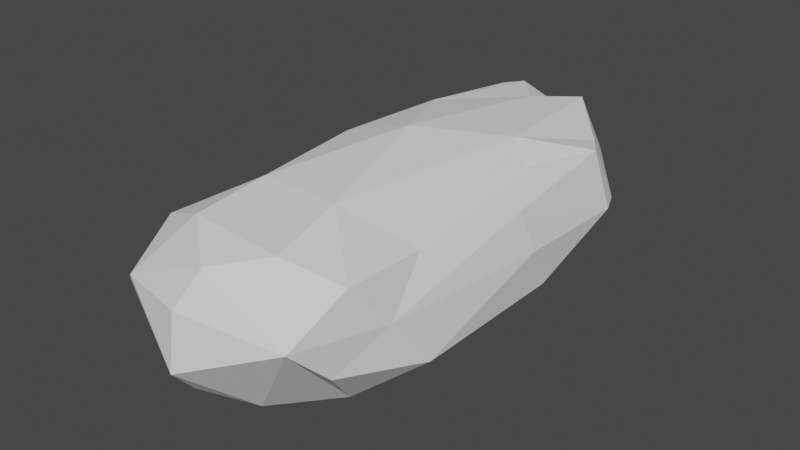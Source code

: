 # Source: CS_rock2.blend  (saved by Blender 2.80.75; exported with 4.5.12 LTS)
import bpy
from mathutils import Matrix  # noqa: F401  (used for matrix-valued properties, if any)

bpy.ops.wm.read_factory_settings(use_empty=True)
scene = bpy.context.scene
scene.name = 'Scene'

# ---- collections
col_collection = bpy.data.collections.new('Collection'); scene.collection.children.link(col_collection)

# ---- world
world_world = bpy.data.worlds.new('World'); scene.world = world_world
world_world.use_nodes = True; world_world.node_tree.nodes.clear()
_N = world_world.node_tree.nodes; _L = world_world.node_tree.links
n0 = _N.new('ShaderNodeOutputWorld'); n0.name = 'World Output'; n0.location = (300, 300)
n1 = _N.new('ShaderNodeBackground'); n1.name = 'Background'; n1.location = (10, 300)
n1.inputs[0].default_value = (0.05088, 0.05088, 0.05088, 1.0)
_L.new(n1.outputs[0], n0.inputs[0])
n0.is_active_output = True
world_world.color = (0.05088, 0.05088, 0.05088)
world_world.use_sun_shadow = False
world_world.sun_shadow_jitter_overblur = 0.0

# ---- meshes
me_icosphere = bpy.data.meshes.new('Icosphere')
me_icosphere.from_pydata([(-1.535, -3.792, 0.08279), (-1.04, -0.2449, 1.07), (-1.265, -3.966, 0.2894), (-0.07832, -4.41, -0.4257), (-1.63, -1.863, 0.5353), (1.422, -3.292, -0.4328), (0.4018, -3.466, -1.181), (1.618, -2.437, -0.001444), (-0.09163, -0.07655, 1.337), (-1.879, 0.2333, -0.8193), (1.218, 0.9008, 0.7489), (0.7218, -3.369, 0.9842), (1.786, 0.5869, -0.7428), (0.761, 3.404, -0.8216), (0.03186, -3.905, 0.8214), (-1.868, -1.356, -0.8604), (1.337, -3.916, 0.1759), (-1.846, -2.19, -0.6445), (1.42, -1.664, 0.5972), (1.702, 0.07462, 0.5502), (1.527, 2.23, 0.6471), (1.244, 2.675, 0.5867), (-0.7052, -2.175, 1.147), (0.4938, 3.51, 0.8541), (0.8351, 3.583, -0.4702), (-1.642, 1.199, 0.5325), (0.8707, 1.093, 1.054), (-1.791, 0.1501, 0.586), (-1.184, 2.529, -1.079), (-0.6294, 3.873, 0.0436), (-1.043, 3.469, -0.8312), (-0.1169, 0.4924, -1.539), (-1.242, 0.4661, -1.259), (1.175, 2.893, -0.9368), (-2.004, 1.402, -0.1911), (1.611, 2.677, -0.2362), (-0.5506, 3.44, 0.8973), (0.7573, 3.752, -0.01404), (0.7943, 2.084, -1.229), (1.833, 2.183, -0.1704), (0.01187, 2.768, 0.9613), (0.03009, 3.67, 0.5298), (-0.8935, 1.516, 1.047), (-1.362, 3.216, -0.7786), (-0.343, -1.167, -1.501), (-0.8496, -3.114, -1.215), (1.866, 0.1821, -0.04438), (-0.7359, -3.294, 1.025), (1.081, -2.615, -1.198), (-0.2321, -3.972, -0.9246), (-1.559, -3.04, 0.6744), (-0.129, -4.258, 0.3463), (1.444, -2.997, 0.664), (1.768, -1.885, -0.755), (0.5345, -2.218, 1.157), (-0.7853, 3.203, 0.8772), (-0.06273, 3.711, -0.4893), (-1.204, 3.517, -0.03105)], [], [(34, 27, 25), (5, 7, 16), (11, 22, 47), (51, 2, 3), (17, 15, 45), (3, 49, 6), (52, 16, 7), (18, 19, 10), (1, 8, 42), (14, 11, 47), (22, 50, 47), (4, 22, 1), (47, 2, 14), (2, 47, 50), (50, 0, 2), (3, 2, 0), (48, 53, 5), (4, 0, 50), (22, 4, 50), (15, 17, 34), (48, 6, 44), (14, 51, 16), (44, 38, 48), (36, 41, 29), (14, 2, 51), (3, 16, 51), (45, 15, 44), (6, 49, 45), (22, 11, 54), (16, 11, 14), (52, 18, 54), (54, 11, 52), (40, 23, 41), (48, 12, 53), (20, 26, 10), (24, 37, 33), (11, 16, 52), (31, 32, 28), (43, 28, 34), (31, 38, 44), (9, 32, 15), (4, 17, 0), (16, 48, 5), (43, 30, 28), (6, 16, 3), (9, 15, 34), (5, 53, 7), (40, 36, 42), (17, 4, 34), (39, 35, 21), (55, 25, 42), (19, 46, 39), (56, 30, 29), (28, 9, 34), (41, 36, 40), (6, 48, 16), (23, 37, 41), (7, 18, 52), (46, 53, 12), (19, 7, 46), (55, 36, 57), (10, 19, 20), (31, 28, 38), (25, 55, 34), (19, 18, 7), (42, 36, 55), (45, 0, 17), (34, 57, 43), (33, 39, 12), (56, 24, 13), (37, 35, 33), (39, 33, 35), (56, 29, 37), (53, 46, 7), (57, 29, 30), (40, 42, 8), (20, 21, 26), (12, 39, 46), (21, 35, 37), (20, 19, 39), (10, 26, 18), (38, 12, 48), (32, 9, 28), (31, 44, 32), (23, 21, 37), (38, 13, 33), (28, 30, 38), (38, 30, 13), (30, 56, 13), (41, 37, 29), (57, 30, 43), (24, 56, 37), (33, 13, 24), (26, 21, 23), (57, 36, 29), (57, 34, 55), (45, 49, 0), (33, 12, 38), (26, 23, 40), (26, 40, 8), (21, 20, 39), (8, 1, 22), (45, 44, 6), (49, 3, 0), (25, 1, 42), (27, 4, 1), (1, 25, 27), (15, 32, 44), (4, 27, 34), (26, 54, 18), (8, 54, 26), (22, 54, 8)])
_uv = me_icosphere.uv_layers.new(name='UVMap')
_uv.uv.foreach_set('vector', [0.7399, 0.5323, 0.8144, 0.4108, 0.8062, 0.5153, 0.9024, 0.6966, 0.9347, 0.608, 0.9616, 0.7554, 0.4308, 0.7025, 0.5598, 0.5812, 0.5643, 0.6923, 0.4389, 0.8842, 0.3746, 0.7908, 0.4995, 0.8415, 0.006887, 0.5621, 0.001652, 0.4801, 0.09105, 0.6562, 0.1718, 0.7816, 0.1514, 0.7401, 0.2055, 0.6907, 1.0, 0.6606, 0.9616, 0.7554, 0.9347, 0.608, 0.3628, 0.5336, 0.3337, 0.3611, 0.377, 0.2783, 0.5869, 0.3883, 0.5002, 0.3739, 0.5702, 0.2134, 0.4946, 0.7542, 0.4308, 0.7025, 0.5643, 0.6923, 0.5598, 0.5812, 0.6385, 0.6647, 0.5643, 0.6923, 0.6426, 0.5472, 0.5598, 0.5812, 0.5869, 0.3883, 0.3337, 0.8767, 0.3746, 0.7908, 0.405, 0.9254, 0.6124, 0.7568, 0.5643, 0.6923, 0.6385, 0.6647, 0.8313, 0.09448, 0.7792, 0.01788, 0.7982, 0.001837, 0.4995, 0.8415, 0.3746, 0.7908, 0.37, 0.7568, 0.2664, 0.6061, 0.3337, 0.5314, 0.3073, 0.6701, 0.8153, 0.2109, 0.7792, 0.01788, 0.8313, 0.09448, 0.5598, 0.5812, 0.6426, 0.5472, 0.6385, 0.6647, 0.6863, 0.2562, 0.7084, 0.174, 0.7399, 0.5323, 0.2664, 0.6061, 0.2055, 0.6907, 0.1321, 0.4636, 0.405, 0.9254, 0.4389, 0.8842, 0.5199, 0.9894, 0.1321, 0.4636, 0.2365, 0.139, 0.2664, 0.6061, 0.6598, 0.9334, 0.6834, 0.8756, 0.728, 0.9394, 0.405, 0.9254, 0.3746, 0.7908, 0.4389, 0.8842, 0.4995, 0.8415, 0.5199, 0.9894, 0.4389, 0.8842, 0.09105, 0.6562, 0.001652, 0.4801, 0.1321, 0.4636, 0.2055, 0.6907, 0.1514, 0.7401, 0.09105, 0.6562, 0.5598, 0.5812, 0.4308, 0.7025, 0.4463, 0.588, 0.5199, 0.9894, 0.4162, 0.9894, 0.405, 0.9254, 0.3631, 0.6664, 0.3628, 0.5336, 0.4463, 0.588, 0.4463, 0.588, 0.4308, 0.7025, 0.3631, 0.6664, 0.4848, 0.09046, 0.439, 0.01747, 0.4805, 0.0, 0.2664, 0.6061, 0.3337, 0.2856, 0.3337, 0.5314, 0.3461, 0.1465, 0.4093, 0.259, 0.377, 0.2783, 0.5818, 0.8027, 0.5978, 0.7568, 0.5978, 0.8846, 0.4308, 0.7025, 0.3734, 0.7568, 0.3631, 0.6664, 0.151, 0.2988, 0.05227, 0.3004, 0.05826, 0.09457, 0.6797, 0.7124, 0.6538, 0.6436, 0.7399, 0.5323, 0.151, 0.2988, 0.2365, 0.139, 0.1321, 0.4636, 0.0, 0.3219, 0.05227, 0.3004, 0.001652, 0.4801, 0.8153, 0.2109, 0.7084, 0.174, 0.7792, 0.01788, 0.3075, 0.7296, 0.2664, 0.6061, 0.3073, 0.6701, 0.04529, 0.02499, 0.07341, 0.0, 0.05826, 0.09457, 0.2055, 0.6907, 0.3075, 0.7296, 0.1718, 0.7816, 0.6855, 0.4144, 0.6863, 0.2562, 0.7399, 0.5323, 0.9024, 0.6966, 0.8619, 0.5569, 0.9347, 0.608, 0.4848, 0.09046, 0.535, 0.02235, 0.5702, 0.2134, 0.7084, 0.174, 0.8153, 0.2109, 0.7399, 0.5323, 0.8949, 0.1497, 0.8897, 0.1025, 0.9693, 0.1, 0.5569, 0.04543, 0.6382, 0.2426, 0.5702, 0.2134, 0.9718, 0.3551, 0.9152, 0.347, 0.8949, 0.1497, 0.7742, 0.8782, 0.8174, 0.9705, 0.728, 0.9394, 0.6538, 0.6436, 0.6855, 0.4144, 0.7399, 0.5323, 0.4805, 0.0, 0.535, 0.02235, 0.4848, 0.09046, 0.2055, 0.6907, 0.2664, 0.6061, 0.3075, 0.7296, 0.6538, 0.8305, 0.7244, 0.8008, 0.6834, 0.8756, 0.9347, 0.608, 0.9881, 0.529, 1.0, 0.6606, 0.9152, 0.347, 0.8619, 0.5569, 0.8512, 0.3116, 0.9718, 0.3551, 0.9347, 0.608, 0.9152, 0.347, 0.8305, 0.7179, 0.8313, 0.7421, 0.7471, 0.7451, 0.377, 0.2783, 0.3337, 0.3611, 0.3461, 0.1465, 0.151, 0.2988, 0.05826, 0.09457, 0.2365, 0.139, 0.8062, 0.5153, 0.8305, 0.7179, 0.7399, 0.5323, 0.9718, 0.3551, 0.9881, 0.529, 0.9347, 0.608, 0.5702, 0.2134, 0.535, 0.02235, 0.5569, 0.04543, 0.6571, 0.08284, 0.7792, 0.01788, 0.7084, 0.174, 0.7399, 0.5323, 0.7471, 0.7451, 0.6797, 0.7124, 0.8313, 0.08809, 0.8949, 0.1497, 0.8512, 0.3116, 0.7742, 0.8782, 0.7678, 0.7884, 0.8032, 0.7916, 0.5818, 0.8748, 0.5199, 0.7969, 0.5818, 0.7568, 0.8949, 0.1497, 0.8313, 0.08809, 0.8897, 0.1025, 0.7742, 0.8782, 0.728, 0.9394, 0.7244, 0.8008, 0.8619, 0.5569, 0.9152, 0.347, 0.9347, 0.608, 0.7464, 0.9923, 0.728, 0.9394, 0.8174, 0.9705, 0.4848, 0.09046, 0.5702, 0.2134, 0.5002, 0.3739, 0.3461, 0.1465, 0.3711, 0.1016, 0.4093, 0.259, 0.8512, 0.3116, 0.8949, 0.1497, 0.9152, 0.347, 0.9693, 0.1, 0.8897, 0.1025, 0.9166, 0.0, 0.973, 0.1419, 0.9718, 0.3551, 0.8949, 0.1497, 0.377, 0.2783, 0.4093, 0.259, 0.3628, 0.5336, 0.2365, 0.139, 0.3337, 0.2856, 0.2664, 0.6061, 0.05227, 0.3004, 0.0, 0.3219, 0.05826, 0.09457, 0.151, 0.2988, 0.1321, 0.4636, 0.05227, 0.3004, 1.0, 0.02046, 0.9693, 0.1, 0.9166, 0.0, 0.2365, 0.139, 0.2376, 0.006006, 0.2741, 0.05719, 0.05826, 0.09457, 0.07341, 0.0, 0.2365, 0.139, 0.2365, 0.139, 0.07341, 0.0, 0.2376, 0.006006, 0.8174, 0.9705, 0.7742, 0.8782, 0.8032, 0.7916, 0.6834, 0.8756, 0.7244, 0.8008, 0.728, 0.9394, 0.7464, 0.9923, 0.8174, 0.9705, 0.8203, 1.0, 0.7678, 0.7884, 0.7742, 0.8782, 0.7244, 0.8008, 0.8203, 0.7451, 0.8032, 0.7916, 0.7678, 0.7884, 0.4093, 0.259, 0.3711, 0.1016, 0.439, 0.01747, 0.7464, 0.9923, 0.6598, 0.9334, 0.728, 0.9394, 0.7471, 0.7451, 0.7399, 0.5323, 0.8305, 0.7179, 0.6571, 0.08284, 0.6853, 0.0, 0.7792, 0.01788, 0.2741, 0.05719, 0.3337, 0.2856, 0.2365, 0.139, 0.4093, 0.259, 0.439, 0.01747, 0.4848, 0.09046, 0.4093, 0.259, 0.4848, 0.09046, 0.5002, 0.3739, 0.9693, 0.1, 0.973, 0.1419, 0.8949, 0.1497, 0.5002, 0.3739, 0.5869, 0.3883, 0.5598, 0.5812, 0.09105, 0.6562, 0.1321, 0.4636, 0.2055, 0.6907, 0.5145, 0.7988, 0.4995, 0.8415, 0.37, 0.7568, 0.6382, 0.2426, 0.5869, 0.3883, 0.5702, 0.2134, 0.6538, 0.3467, 0.6426, 0.5472, 0.5869, 0.3883, 0.5869, 0.3883, 0.6382, 0.2426, 0.6538, 0.3467, 0.001652, 0.4801, 0.05227, 0.3004, 0.1321, 0.4636, 0.8153, 0.2109, 0.8144, 0.4108, 0.7399, 0.5323, 0.4093, 0.259, 0.4463, 0.588, 0.3628, 0.5336, 0.5002, 0.3739, 0.4463, 0.588, 0.4093, 0.259, 0.5598, 0.5812, 0.4463, 0.588, 0.5002, 0.3739])
me_icosphere.use_remesh_preserve_volume = False
me_icosphere.use_remesh_preserve_attributes = False
me_icosphere.use_mirror_vertex_groups = False
me_icosphere.update()

# ---- objects
ob_icosphere = bpy.data.objects.new('Icosphere', me_icosphere)

# ---- transforms, parenting, visibility, modifiers, constraints
ob_icosphere.location = (0.0, 0.0, 0.0)
ob_icosphere.lineart.crease_threshold = 0.0

# ---- collection membership
col_collection.objects.link(ob_icosphere)

# ---- scene / render settings (as saved in the file)
scene.frame_start = 1; scene.frame_end = 250; scene.frame_set(1)
scene.render.engine = 'BLENDER_EEVEE_NEXT'
scene.cycles.use_denoising = False
scene.cycles.samples = 128
scene.cycles.sampling_pattern = 'TABULATED_SOBOL'
scene.cycles.use_adaptive_sampling = False
scene.cycles.use_light_tree = False
scene.view_settings.view_transform = 'Filmic'
bpy.context.view_layer.update()

# ---- added for rendering (the .blend has no active camera and no usable light): camera, sun
cam_auto = bpy.data.cameras.new('AutoCamera')
cam_auto.lens = 50.0
cam_auto.sensor_width = 36.0
cam_auto.clip_end = 1000.0
ob_auto_camera = bpy.data.objects.new('AutoCamera', cam_auto)
scene.collection.objects.link(ob_auto_camera)
ob_auto_camera.location = (8.79895, -10.9101, 6.99305)
ob_auto_camera.rotation_euler = (1.09748, -7.21219e-08, 0.694738)
scene.camera = ob_auto_camera
light_auto_sun = bpy.data.lights.new('AutoSun', 'SUN')
light_auto_sun.energy = 3.0
light_auto_sun.angle = 0.0523599
ob_auto_sun = bpy.data.objects.new('AutoSun', light_auto_sun)
scene.collection.objects.link(ob_auto_sun)
ob_auto_sun.rotation_euler = (0.872665, 0.174533, 0.523599)
bpy.context.view_layer.update()
